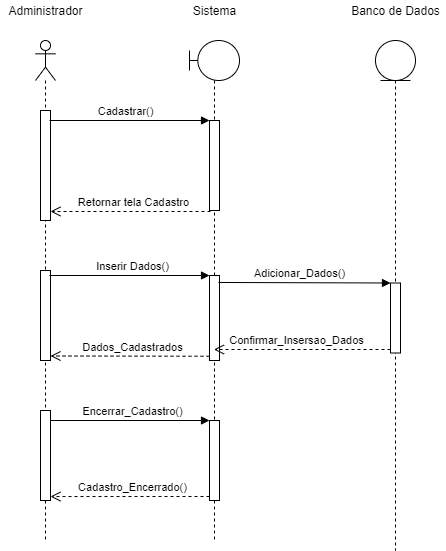

The diagram above was exported from draw.io. Its source (the exported page's mxGraphModel, read from the mxfile embedded in the PNG):
<mxGraphModel dx="926" dy="666" grid="1" gridSize="10" guides="1" tooltips="1" connect="1" arrows="1" fold="1" page="1" pageScale="1" pageWidth="827" pageHeight="1169" math="0" shadow="0">
  <root>
    <mxCell id="0" />
    <mxCell id="1" parent="0" />
    <mxCell id="mAzLdvFwmfAE1kd4rawD-2" value="" style="shape=umlLifeline;participant=umlActor;perimeter=lifelinePerimeter;whiteSpace=wrap;html=1;container=1;collapsible=0;recursiveResize=0;verticalAlign=top;spacingTop=36;outlineConnect=0;" parent="1" vertex="1">
      <mxGeometry x="260" y="90" width="20" height="500" as="geometry" />
    </mxCell>
    <mxCell id="mAzLdvFwmfAE1kd4rawD-9" value="" style="html=1;points=[];perimeter=orthogonalPerimeter;" parent="mAzLdvFwmfAE1kd4rawD-2" vertex="1">
      <mxGeometry x="5" y="70" width="10" height="110" as="geometry" />
    </mxCell>
    <mxCell id="mAzLdvFwmfAE1kd4rawD-26" value="" style="html=1;points=[];perimeter=orthogonalPerimeter;" parent="mAzLdvFwmfAE1kd4rawD-2" vertex="1">
      <mxGeometry x="5" y="230" width="10" height="90" as="geometry" />
    </mxCell>
    <mxCell id="mAzLdvFwmfAE1kd4rawD-39" value="" style="html=1;points=[];perimeter=orthogonalPerimeter;" parent="mAzLdvFwmfAE1kd4rawD-2" vertex="1">
      <mxGeometry x="5" y="370" width="10" height="90" as="geometry" />
    </mxCell>
    <mxCell id="mAzLdvFwmfAE1kd4rawD-4" value="" style="shape=umlLifeline;participant=umlBoundary;perimeter=lifelinePerimeter;whiteSpace=wrap;html=1;container=1;collapsible=0;recursiveResize=0;verticalAlign=top;spacingTop=36;outlineConnect=0;" parent="1" vertex="1">
      <mxGeometry x="414" y="90" width="50" height="500" as="geometry" />
    </mxCell>
    <mxCell id="mAzLdvFwmfAE1kd4rawD-13" value="" style="html=1;points=[];perimeter=orthogonalPerimeter;" parent="mAzLdvFwmfAE1kd4rawD-4" vertex="1">
      <mxGeometry x="20" y="80" width="10" height="90" as="geometry" />
    </mxCell>
    <mxCell id="mAzLdvFwmfAE1kd4rawD-29" value="" style="html=1;points=[];perimeter=orthogonalPerimeter;" parent="mAzLdvFwmfAE1kd4rawD-4" vertex="1">
      <mxGeometry x="20" y="235" width="10" height="85" as="geometry" />
    </mxCell>
    <mxCell id="mAzLdvFwmfAE1kd4rawD-42" value="" style="html=1;points=[];perimeter=orthogonalPerimeter;" parent="mAzLdvFwmfAE1kd4rawD-4" vertex="1">
      <mxGeometry x="20" y="380" width="10" height="80" as="geometry" />
    </mxCell>
    <mxCell id="mAzLdvFwmfAE1kd4rawD-5" value="" style="shape=umlLifeline;participant=umlEntity;perimeter=lifelinePerimeter;whiteSpace=wrap;html=1;container=1;collapsible=0;recursiveResize=0;verticalAlign=top;spacingTop=36;outlineConnect=0;size=40;" parent="1" vertex="1">
      <mxGeometry x="600" y="90" width="40" height="510" as="geometry" />
    </mxCell>
    <mxCell id="mAzLdvFwmfAE1kd4rawD-21" value="" style="html=1;points=[];perimeter=orthogonalPerimeter;" parent="mAzLdvFwmfAE1kd4rawD-5" vertex="1">
      <mxGeometry x="15" y="242.5" width="10" height="70" as="geometry" />
    </mxCell>
    <mxCell id="mAzLdvFwmfAE1kd4rawD-14" value="Cadastrar()" style="html=1;verticalAlign=bottom;endArrow=block;entryX=0;entryY=0;" parent="1" target="mAzLdvFwmfAE1kd4rawD-13" edge="1">
      <mxGeometry x="-0.05" relative="1" as="geometry">
        <mxPoint x="274" y="170" as="sourcePoint" />
        <mxPoint as="offset" />
      </mxGeometry>
    </mxCell>
    <mxCell id="mAzLdvFwmfAE1kd4rawD-22" value="Adicionar_Dados()" style="html=1;verticalAlign=bottom;endArrow=block;entryX=0;entryY=0;exitX=0.9;exitY=0.082;exitDx=0;exitDy=0;exitPerimeter=0;" parent="1" source="mAzLdvFwmfAE1kd4rawD-29" target="mAzLdvFwmfAE1kd4rawD-21" edge="1">
      <mxGeometry x="-0.0625" relative="1" as="geometry">
        <mxPoint x="450" y="333" as="sourcePoint" />
        <mxPoint as="offset" />
      </mxGeometry>
    </mxCell>
    <mxCell id="mAzLdvFwmfAE1kd4rawD-23" value="Confirmar_Insersao_Dados" style="html=1;verticalAlign=bottom;endArrow=open;dashed=1;endSize=8;exitX=0;exitY=0.95;" parent="1" source="mAzLdvFwmfAE1kd4rawD-21" target="mAzLdvFwmfAE1kd4rawD-4" edge="1">
      <mxGeometry x="0.0625" relative="1" as="geometry">
        <mxPoint x="433" y="254" as="targetPoint" />
        <mxPoint as="offset" />
      </mxGeometry>
    </mxCell>
    <mxCell id="mAzLdvFwmfAE1kd4rawD-15" value="Retornar tela Cadastro" style="html=1;verticalAlign=bottom;endArrow=open;dashed=1;endSize=8;exitX=0.1;exitY=1.011;exitDx=0;exitDy=0;exitPerimeter=0;" parent="1" source="mAzLdvFwmfAE1kd4rawD-13" target="mAzLdvFwmfAE1kd4rawD-9" edge="1">
      <mxGeometry x="-0.0345" relative="1" as="geometry">
        <mxPoint x="350" y="246" as="targetPoint" />
        <mxPoint as="offset" />
      </mxGeometry>
    </mxCell>
    <mxCell id="mAzLdvFwmfAE1kd4rawD-30" value="Inserir Dados()" style="html=1;verticalAlign=bottom;endArrow=block;entryX=0;entryY=0;" parent="1" target="mAzLdvFwmfAE1kd4rawD-29" edge="1">
      <mxGeometry x="0.0411" relative="1" as="geometry">
        <mxPoint x="274" y="325" as="sourcePoint" />
        <mxPoint as="offset" />
      </mxGeometry>
    </mxCell>
    <mxCell id="mAzLdvFwmfAE1kd4rawD-31" value="Dados_Cadastrados" style="html=1;verticalAlign=bottom;endArrow=open;dashed=1;endSize=8;exitX=0;exitY=0.95;entryX=1;entryY=0.95;entryDx=0;entryDy=0;entryPerimeter=0;" parent="1" source="mAzLdvFwmfAE1kd4rawD-29" target="mAzLdvFwmfAE1kd4rawD-26" edge="1">
      <mxGeometry x="-0.0345" relative="1" as="geometry">
        <mxPoint x="350" y="401" as="targetPoint" />
        <mxPoint as="offset" />
      </mxGeometry>
    </mxCell>
    <mxCell id="mAzLdvFwmfAE1kd4rawD-43" value="Encerrar_Cadastro()" style="html=1;verticalAlign=bottom;endArrow=block;entryX=0;entryY=0;" parent="1" source="mAzLdvFwmfAE1kd4rawD-39" target="mAzLdvFwmfAE1kd4rawD-42" edge="1">
      <mxGeometry x="0.0345" relative="1" as="geometry">
        <mxPoint x="350" y="470" as="sourcePoint" />
        <mxPoint as="offset" />
      </mxGeometry>
    </mxCell>
    <mxCell id="mAzLdvFwmfAE1kd4rawD-44" value="Cadastro_Encerrado()" style="html=1;verticalAlign=bottom;endArrow=open;dashed=1;endSize=8;exitX=0;exitY=0.95;entryX=1;entryY=0.956;entryDx=0;entryDy=0;entryPerimeter=0;" parent="1" source="mAzLdvFwmfAE1kd4rawD-42" target="mAzLdvFwmfAE1kd4rawD-39" edge="1">
      <mxGeometry x="-0.0345" relative="1" as="geometry">
        <mxPoint x="350" y="546" as="targetPoint" />
        <mxPoint as="offset" />
      </mxGeometry>
    </mxCell>
    <mxCell id="BAM2q0htTavdLqut-5eE-5" value="Administrador" style="text;html=1;align=center;verticalAlign=middle;resizable=0;points=[];autosize=1;" parent="1" vertex="1">
      <mxGeometry x="225" y="50" width="90" height="20" as="geometry" />
    </mxCell>
    <mxCell id="BAM2q0htTavdLqut-5eE-6" value="Sistema" style="text;html=1;align=center;verticalAlign=middle;resizable=0;points=[];autosize=1;" parent="1" vertex="1">
      <mxGeometry x="409" y="50" width="60" height="20" as="geometry" />
    </mxCell>
    <mxCell id="BAM2q0htTavdLqut-5eE-8" value="Banco de Dados" style="text;html=1;align=center;verticalAlign=middle;resizable=0;points=[];autosize=1;" parent="1" vertex="1">
      <mxGeometry x="570" y="50" width="100" height="20" as="geometry" />
    </mxCell>
  </root>
</mxGraphModel>